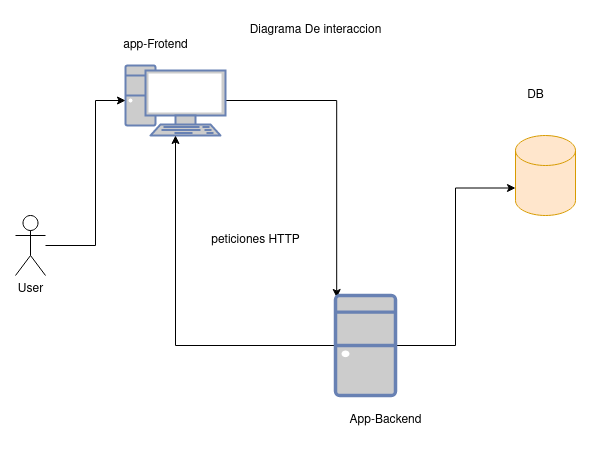

The diagram above was exported from draw.io. Its source (the exported page's mxGraphModel, read from the mxfile embedded in the PNG):
<mxGraphModel dx="794" dy="438" grid="1" gridSize="10" guides="1" tooltips="1" connect="1" arrows="1" fold="1" page="1" pageScale="1" pageWidth="850" pageHeight="1100" math="0" shadow="0">
  <root>
    <mxCell id="0" />
    <mxCell id="1" parent="0" />
    <mxCell id="3tISk2Ki1cvhJ7155B4l-1" value="Diagrama De interaccion" style="text;html=1;align=center;verticalAlign=middle;resizable=0;points=[];autosize=1;strokeColor=none;fillColor=none;" parent="1" vertex="1">
      <mxGeometry x="460" y="90" width="160" height="30" as="geometry" />
    </mxCell>
    <mxCell id="3tISk2Ki1cvhJ7155B4l-2" value="" style="shape=cylinder3;whiteSpace=wrap;html=1;boundedLbl=1;backgroundOutline=1;size=15;fillColor=#ffe6cc;strokeColor=#d79b00;" parent="1" vertex="1">
      <mxGeometry x="740" y="210" width="60" height="80" as="geometry" />
    </mxCell>
    <mxCell id="3tISk2Ki1cvhJ7155B4l-10" style="edgeStyle=orthogonalEdgeStyle;rounded=0;orthogonalLoop=1;jettySize=auto;html=1;entryX=0.02;entryY=0.02;entryDx=0;entryDy=0;entryPerimeter=0;" parent="1" source="3tISk2Ki1cvhJ7155B4l-3" target="3tISk2Ki1cvhJ7155B4l-6" edge="1">
      <mxGeometry relative="1" as="geometry" />
    </mxCell>
    <mxCell id="3tISk2Ki1cvhJ7155B4l-3" value="" style="fontColor=#0066CC;verticalAlign=top;verticalLabelPosition=bottom;labelPosition=center;align=center;html=1;outlineConnect=0;fillColor=#CCCCCC;strokeColor=#6881B3;gradientColor=none;gradientDirection=north;strokeWidth=2;shape=mxgraph.networks.pc;" parent="1" vertex="1">
      <mxGeometry x="350" y="140" width="100" height="70" as="geometry" />
    </mxCell>
    <mxCell id="3tISk2Ki1cvhJ7155B4l-4" value="App-Backend" style="text;html=1;align=center;verticalAlign=middle;resizable=0;points=[];autosize=1;strokeColor=none;fillColor=none;" parent="1" vertex="1">
      <mxGeometry x="560" y="480" width="100" height="30" as="geometry" />
    </mxCell>
    <mxCell id="3tISk2Ki1cvhJ7155B4l-7" style="edgeStyle=orthogonalEdgeStyle;rounded=0;orthogonalLoop=1;jettySize=auto;html=1;entryX=0;entryY=0;entryDx=0;entryDy=52.5;entryPerimeter=0;" parent="1" source="3tISk2Ki1cvhJ7155B4l-6" target="3tISk2Ki1cvhJ7155B4l-2" edge="1">
      <mxGeometry relative="1" as="geometry" />
    </mxCell>
    <mxCell id="3tISk2Ki1cvhJ7155B4l-11" style="edgeStyle=orthogonalEdgeStyle;rounded=0;orthogonalLoop=1;jettySize=auto;html=1;exitX=0;exitY=0.5;exitDx=0;exitDy=0;exitPerimeter=0;entryX=0.5;entryY=1;entryDx=0;entryDy=0;entryPerimeter=0;" parent="1" source="3tISk2Ki1cvhJ7155B4l-6" target="3tISk2Ki1cvhJ7155B4l-3" edge="1">
      <mxGeometry relative="1" as="geometry" />
    </mxCell>
    <mxCell id="3tISk2Ki1cvhJ7155B4l-6" value="" style="fontColor=#0066CC;verticalAlign=top;verticalLabelPosition=bottom;labelPosition=center;align=center;html=1;outlineConnect=0;fillColor=#CCCCCC;strokeColor=#6881B3;gradientColor=none;gradientDirection=north;strokeWidth=2;shape=mxgraph.networks.desktop_pc;" parent="1" vertex="1">
      <mxGeometry x="560" y="370" width="60" height="100" as="geometry" />
    </mxCell>
    <mxCell id="3tISk2Ki1cvhJ7155B4l-9" style="edgeStyle=orthogonalEdgeStyle;rounded=0;orthogonalLoop=1;jettySize=auto;html=1;" parent="1" source="3tISk2Ki1cvhJ7155B4l-8" target="3tISk2Ki1cvhJ7155B4l-3" edge="1">
      <mxGeometry relative="1" as="geometry">
        <Array as="points">
          <mxPoint x="320" y="320" />
          <mxPoint x="320" y="175" />
        </Array>
      </mxGeometry>
    </mxCell>
    <mxCell id="3tISk2Ki1cvhJ7155B4l-8" value="User" style="shape=umlActor;verticalLabelPosition=bottom;verticalAlign=top;html=1;outlineConnect=0;" parent="1" vertex="1">
      <mxGeometry x="240" y="290" width="30" height="60" as="geometry" />
    </mxCell>
    <mxCell id="3tISk2Ki1cvhJ7155B4l-12" value="peticiones HTTP" style="text;html=1;align=center;verticalAlign=middle;resizable=0;points=[];autosize=1;strokeColor=none;fillColor=none;" parent="1" vertex="1">
      <mxGeometry x="425" y="300" width="110" height="30" as="geometry" />
    </mxCell>
    <mxCell id="3tISk2Ki1cvhJ7155B4l-13" value="app-Frotend" style="text;html=1;align=center;verticalAlign=middle;resizable=0;points=[];autosize=1;strokeColor=none;fillColor=none;" parent="1" vertex="1">
      <mxGeometry x="335" y="105" width="90" height="30" as="geometry" />
    </mxCell>
    <mxCell id="3tISk2Ki1cvhJ7155B4l-14" value="DB" style="text;html=1;align=center;verticalAlign=middle;resizable=0;points=[];autosize=1;strokeColor=none;fillColor=none;" parent="1" vertex="1">
      <mxGeometry x="740" y="155" width="40" height="30" as="geometry" />
    </mxCell>
  </root>
</mxGraphModel>